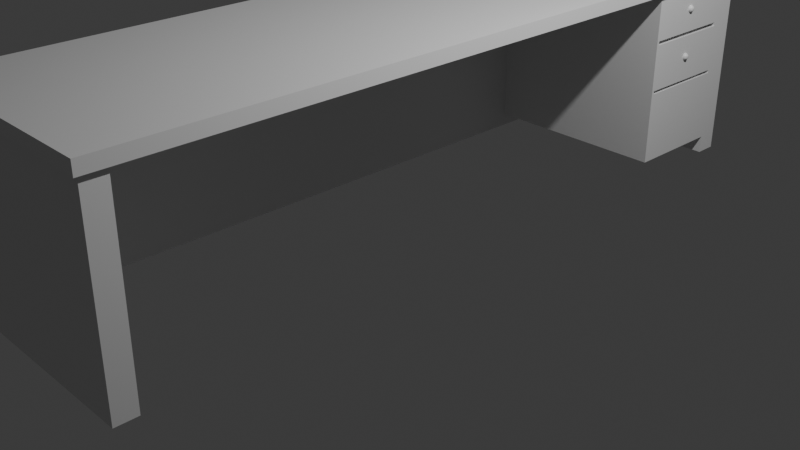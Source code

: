 # Source: Escrivaninha.blend  (saved by Blender 4.5.90; exported with 4.5.12 LTS)
import bpy
from mathutils import Matrix  # noqa: F401  (used for matrix-valued properties, if any)

bpy.ops.wm.read_factory_settings(use_empty=True)
scene = bpy.context.scene
scene.name = 'Scene'

# ---- collections
col_collection = bpy.data.collections.new('Collection'); scene.collection.children.link(col_collection)

# ---- materials (node trees are filled in below, after node groups)
mat_material = bpy.data.materials.new('Material')
mat_material.alpha_threshold = 0.0
mat_material.roughness = 0.5
mat_material.line_color = (0.0, 0.0, 0.0, 1.0)

# ---- material node trees
mat_material.use_nodes = True; mat_material.node_tree.nodes.clear()
_N = mat_material.node_tree.nodes; _L = mat_material.node_tree.links
n0 = _N.new('ShaderNodeOutputMaterial'); n0.name = 'Material Output'; n0.location = (200, 100)
n1 = _N.new('ShaderNodeBsdfPrincipled'); n1.name = 'Principled BSDF'; n1.location = (-200, 100)
n1.inputs[3].default_value = 1.45
_L.new(n1.outputs[0], n0.inputs[0])
n0.is_active_output = True

# ---- world
world_world = bpy.data.worlds.new('World'); scene.world = world_world
world_world.use_nodes = True; world_world.node_tree.nodes.clear()
_N = world_world.node_tree.nodes; _L = world_world.node_tree.links
n0 = _N.new('ShaderNodeOutputWorld'); n0.name = 'World Output'; n0.location = (200, 100)
n1 = _N.new('ShaderNodeBackground'); n1.name = 'Background'; n1.location = (-200, 100)
n1.inputs[0].default_value = (0.05088, 0.05088, 0.05088, 1.0)
_L.new(n1.outputs[0], n0.inputs[0])
n0.is_active_output = True
world_world.color = (0.05088, 0.05088, 0.05088)
world_world.sun_shadow_jitter_overblur = 0.0

# ---- cameras
cam_camera = bpy.data.cameras.new('Camera')
cam_camera.clip_end = 100.0
cam_camera.ortho_scale = 7.314

# ---- lights
light_light = bpy.data.lights.new('Light', 'POINT')
light_light.energy = 1000.0
light_light.shadow_soft_size = 0.1

# ---- meshes
me_cube = bpy.data.meshes.new('Cube')
me_cube.from_pydata([(1.158, 3.972, 0.0685), (1.158, 3.972, -0.0685), (1.158, -3.972, 0.0685), (1.158, -3.972, -0.0685), (-1.158, 3.972, 0.0685), (-1.158, 3.972, -0.0685), (-1.158, -3.972, 0.0685), (-1.158, -3.972, -0.0685), (-1.158, 0.0, -0.0685), (1.158, 0.0, 0.0685), (-1.158, 0.0, 0.0685), (1.158, 0.0, -0.0685), (1.158, -3.92, 0.0685), (1.158, 3.92, 0.0685), (1.158, 3.92, -0.0685), (1.158, -3.92, -0.0685), (-1.158, -3.92, -0.0685), (-1.158, 3.92, -0.0685), (-1.158, 3.92, 0.0685), (-1.158, -3.92, 0.0685), (1.158, -3.716, 0.0685), (1.158, 3.716, 0.0685), (1.158, 3.716, -0.0685), (1.158, -3.716, -0.0685), (-1.158, -3.716, -0.0685), (-1.158, 3.716, -0.0685), (-1.158, 3.716, 0.0685), (-1.158, -3.716, 0.0685), (0.0, 3.972, -0.0685), (0.0, -3.972, 0.0685), (0.0, -3.972, -0.0685), (0.0, 3.972, 0.0685), (0.0, 0.0, -0.0685), (0.0, 0.0, 0.0685), (0.0, 3.92, 0.0685), (0.0, -3.92, -0.0685), (0.0, 3.92, -0.0685), (0.0, -3.92, 0.0685), (0.0, 3.716, 0.0685), (0.0, -3.716, -0.0685), (0.0, 3.716, -0.0685), (0.0, -3.716, 0.0685), (-1.104, -3.716, 0.0685), (1.104, -3.716, 0.0685), (-1.104, -3.92, 0.0685), (1.104, -3.92, 0.0685), (-1.104, 3.92, -0.0685), (1.104, 3.92, -0.0685), (-1.104, 3.716, -0.0685), (1.104, 3.716, -0.0685), (1.104, -3.716, -0.0685), (-1.104, -3.716, -0.0685), (1.104, -3.92, -0.0685), (-1.104, -3.92, -0.0685), (1.104, 3.92, 0.0685), (-1.104, 3.92, 0.0685), (1.104, 3.716, 0.0685), (-1.104, 3.716, 0.0685), (-1.104, -3.972, 0.0685), (1.104, -3.972, 0.0685), (-1.104, 3.972, -0.0685), (1.104, 3.972, -0.0685), (1.104, -3.972, -0.0685), (-1.104, -3.972, -0.0685), (1.104, 3.972, 0.0685), (-1.104, 3.972, 0.0685), (1.104, 0.0, 0.0685), (-1.104, 0.0, 0.0685), (-1.104, 0.0, -0.0685), (1.104, 0.0, -0.0685), (-0.9363, -3.716, 0.0685), (0.9363, -3.716, 0.0685), (-0.9363, -3.92, 0.0685), (0.9363, -3.92, 0.0685), (-0.9363, 3.92, -0.0685), (0.9363, 3.92, -0.0685), (-0.9363, 3.716, -0.0685), (0.9363, 3.716, -0.0685), (0.9363, -3.716, -0.0685), (-0.9363, -3.716, -0.0685), (0.9363, -3.92, -0.0685), (-0.9363, -3.92, -0.0685), (0.9363, 3.92, 0.0685), (-0.9363, 3.92, 0.0685), (0.9363, 3.716, 0.0685), (-0.9363, 3.716, 0.0685), (-0.9363, -3.972, 0.0685), (0.9363, -3.972, 0.0685), (-0.9363, 3.972, -0.0685), (0.9363, 3.972, -0.0685), (0.9363, -3.972, -0.0685), (-0.9363, -3.972, -0.0685), (0.9363, 3.972, 0.0685), (-0.9363, 3.972, 0.0685), (0.9363, 0.0, 0.0685), (-0.9363, 0.0, 0.0685), (-0.9363, 0.0, -0.0685), (0.9363, 0.0, -0.0685), (0.0, -3.92, -2.106), (0.9363, -3.92, -2.106), (0.0, 3.92, -2.106), (-0.9363, 3.92, -2.106), (0.0, -3.716, -2.106), (0.9363, -3.716, -2.106), (0.0, 3.716, -2.106), (-0.9363, 3.716, -2.106), (-0.9363, -3.92, -2.106), (0.9363, 3.92, -2.106), (-0.9363, -3.716, -2.106), (0.9363, 3.716, -2.106), (1.104, 3.716, -2.106), (1.104, 3.92, -2.106), (-1.104, 3.92, -2.106), (-1.104, 3.716, -2.106), (1.104, -3.92, -2.106), (1.104, -3.716, -2.106), (-1.104, -3.716, -2.106), (-1.104, -3.92, -2.106), (0.9363, -3.92, -2.055), (0.0, -3.92, -2.055), (0.9363, -3.716, -2.055), (0.0, -3.716, -2.055), (1.104, -3.716, -2.055), (-0.9363, -3.716, -2.055), (-1.104, -3.716, -2.055), (1.104, -3.92, -2.055), (-1.104, -3.92, -2.055), (-0.9363, -3.92, -2.055), (1.104, 3.92, -2.055), (1.104, 3.716, -2.055), (-0.9363, 3.716, -2.055), (-1.104, 3.716, -2.055), (0.9363, 3.716, -2.055), (-1.104, 3.92, -2.055), (0.0, 3.92, -2.055), (-0.9363, 3.92, -2.055), (0.0, 3.716, -2.055), (0.9363, 3.92, -2.055), (-1.104, 3.92, -0.0685), (-1.104, 3.716, -0.0685), (-1.104, 3.716, -2.055), (-1.104, 3.92, -2.055), (-1.104, -3.741, -0.0685), (-0.9363, -3.741, -0.0685), (-0.9363, -3.741, -2.055), (-1.104, -3.741, -2.055), (-1.158, 2.622, 0.0685), (1.158, 2.622, -0.0685), (-1.158, 2.622, -0.0685), (1.158, 2.622, 0.0685), (0.0, 2.622, 0.0685), (0.0, 2.622, -0.0685), (1.104, 2.622, -0.0685), (-1.104, 2.622, 0.0685), (1.104, 2.622, 0.0685), (-1.104, 2.622, -0.0685), (0.9363, 2.622, -0.0685), (-0.9363, 2.622, 0.0685), (0.9363, 2.622, 0.0685), (-0.9363, 2.622, -0.0685), (0.0, 3.716, -0.5685), (-0.9363, 3.716, -0.5685), (0.9363, 3.716, -0.5685), (1.104, 2.622, -0.5685), (1.104, 3.716, -0.5685), (0.9363, 2.622, -0.5685), (0.0, 2.622, -0.5685), (-0.9363, 2.622, -0.5685), (0.0, 3.716, -0.6108), (-0.9363, 3.716, -0.6108), (0.9363, 3.716, -0.6108), (1.104, 2.622, -0.6108), (1.104, 3.716, -0.6108), (0.9363, 2.622, -0.6108), (0.0, 2.622, -0.6108), (-0.9363, 2.622, -0.6108), (0.0, 3.716, -1.111), (-0.9363, 3.716, -1.111), (0.9363, 3.716, -1.111), (1.104, 2.622, -1.111), (1.104, 3.716, -1.111), (0.9363, 2.622, -1.111), (0.0, 2.622, -1.111), (-0.9363, 2.622, -1.111), (1.104, 3.197, -0.2909), (1.111, 3.182, -0.2825), (1.117, 3.193, -0.2909), (1.122, 3.2, -0.3036), (1.123, 3.203, -0.3185), (1.122, 3.2, -0.3334), (1.117, 3.193, -0.3461), (1.111, 3.182, -0.3545), (1.116, 3.177, -0.2825), (1.127, 3.183, -0.2909), (1.135, 3.187, -0.3036), (1.137, 3.189, -0.3185), (1.135, 3.187, -0.3334), (1.127, 3.183, -0.3461), (1.116, 3.177, -0.3545), (1.118, 3.169, -0.2825), (1.131, 3.169, -0.2909), (1.14, 3.169, -0.3036), (1.143, 3.169, -0.3185), (1.14, 3.169, -0.3334), (1.131, 3.169, -0.3461), (1.118, 3.169, -0.3545), (1.116, 3.162, -0.2825), (1.127, 3.155, -0.2909), (1.135, 3.151, -0.3036), (1.137, 3.15, -0.3185), (1.135, 3.151, -0.3334), (1.127, 3.155, -0.3461), (1.116, 3.162, -0.3545), (1.111, 3.156, -0.2825), (1.117, 3.145, -0.2909), (1.122, 3.138, -0.3036), (1.123, 3.135, -0.3185), (1.122, 3.138, -0.3334), (1.117, 3.145, -0.3461), (1.111, 3.156, -0.3545), (1.104, 3.154, -0.2825), (1.104, 3.141, -0.2909), (1.104, 3.133, -0.3036), (1.104, 3.13, -0.3185), (1.104, 3.133, -0.3334), (1.104, 3.141, -0.3461), (1.104, 3.154, -0.3545), (1.096, 3.156, -0.2825), (1.09, 3.145, -0.2909), (1.086, 3.138, -0.3036), (1.084, 3.135, -0.3185), (1.086, 3.138, -0.3334), (1.09, 3.145, -0.3461), (1.096, 3.156, -0.3545), (1.104, 3.169, -0.2795), (1.091, 3.162, -0.2825), (1.08, 3.155, -0.2909), (1.072, 3.151, -0.3036), (1.07, 3.15, -0.3185), (1.072, 3.151, -0.3334), (1.08, 3.155, -0.3461), (1.091, 3.162, -0.3545), (1.104, 3.169, -0.3575), (1.089, 3.169, -0.2825), (1.076, 3.169, -0.2909), (1.067, 3.169, -0.3036), (1.065, 3.169, -0.3185), (1.067, 3.169, -0.3334), (1.076, 3.169, -0.3461), (1.089, 3.169, -0.3545), (1.091, 3.177, -0.2825), (1.08, 3.183, -0.2909), (1.072, 3.187, -0.3036), (1.07, 3.189, -0.3185), (1.072, 3.187, -0.3334), (1.08, 3.183, -0.3461), (1.091, 3.177, -0.3545), (1.096, 3.182, -0.2825), (1.09, 3.193, -0.2909), (1.086, 3.2, -0.3036), (1.084, 3.203, -0.3185), (1.086, 3.2, -0.3334), (1.09, 3.193, -0.3461), (1.096, 3.182, -0.3545), (1.104, 3.184, -0.2825), (1.104, 3.205, -0.3036), (1.104, 3.208, -0.3185), (1.104, 3.205, -0.3334), (1.104, 3.197, -0.3461), (1.104, 3.184, -0.3545), (1.104, 3.197, -0.8141), (1.111, 3.182, -0.8057), (1.117, 3.193, -0.8141), (1.122, 3.2, -0.8268), (1.123, 3.203, -0.8417), (1.122, 3.2, -0.8566), (1.117, 3.193, -0.8693), (1.111, 3.182, -0.8777), (1.116, 3.177, -0.8057), (1.127, 3.183, -0.8141), (1.135, 3.187, -0.8268), (1.137, 3.189, -0.8417), (1.135, 3.187, -0.8566), (1.127, 3.183, -0.8693), (1.116, 3.177, -0.8777), (1.118, 3.169, -0.8057), (1.131, 3.169, -0.8141), (1.14, 3.169, -0.8268), (1.143, 3.169, -0.8417), (1.14, 3.169, -0.8566), (1.131, 3.169, -0.8693), (1.118, 3.169, -0.8777), (1.116, 3.162, -0.8057), (1.127, 3.155, -0.8141), (1.135, 3.151, -0.8268), (1.137, 3.15, -0.8417), (1.135, 3.151, -0.8566), (1.127, 3.155, -0.8693), (1.116, 3.162, -0.8777), (1.111, 3.156, -0.8057), (1.117, 3.145, -0.8141), (1.122, 3.138, -0.8268), (1.123, 3.135, -0.8417), (1.122, 3.138, -0.8566), (1.117, 3.145, -0.8693), (1.111, 3.156, -0.8777), (1.104, 3.154, -0.8057), (1.104, 3.141, -0.8141), (1.104, 3.133, -0.8268), (1.104, 3.13, -0.8417), (1.104, 3.133, -0.8566), (1.104, 3.141, -0.8693), (1.104, 3.154, -0.8777), (1.096, 3.156, -0.8057), (1.09, 3.145, -0.8141), (1.086, 3.138, -0.8268), (1.084, 3.135, -0.8417), (1.086, 3.138, -0.8566), (1.09, 3.145, -0.8693), (1.096, 3.156, -0.8777), (1.104, 3.169, -0.8027), (1.091, 3.162, -0.8057), (1.08, 3.155, -0.8141), (1.072, 3.151, -0.8268), (1.07, 3.15, -0.8417), (1.072, 3.151, -0.8566), (1.08, 3.155, -0.8693), (1.091, 3.162, -0.8777), (1.104, 3.169, -0.8807), (1.089, 3.169, -0.8057), (1.076, 3.169, -0.8141), (1.067, 3.169, -0.8268), (1.065, 3.169, -0.8417), (1.067, 3.169, -0.8566), (1.076, 3.169, -0.8693), (1.089, 3.169, -0.8777), (1.091, 3.177, -0.8057), (1.08, 3.183, -0.8141), (1.072, 3.187, -0.8268), (1.07, 3.189, -0.8417), (1.072, 3.187, -0.8566), (1.08, 3.183, -0.8693), (1.091, 3.177, -0.8777), (1.096, 3.182, -0.8057), (1.09, 3.193, -0.8141), (1.086, 3.2, -0.8268), (1.084, 3.203, -0.8417), (1.086, 3.2, -0.8566), (1.09, 3.193, -0.8693), (1.096, 3.182, -0.8777), (1.104, 3.184, -0.8057), (1.104, 3.205, -0.8268), (1.104, 3.208, -0.8417), (1.104, 3.205, -0.8566), (1.104, 3.197, -0.8693), (1.104, 3.184, -0.8777), (-1.158, 3.169, 0.0685), (1.158, 3.169, -0.0685), (1.104, 3.169, -0.0685), (-1.104, 3.169, 0.0685), (-0.9363, 3.169, 0.0685), (-1.158, 3.169, -0.0685), (1.158, 3.169, 0.0685), (0.0, 3.169, 0.0685), (1.104, 3.169, 0.0685), (-1.104, 3.169, -0.0685), (0.9363, 3.169, 0.0685), (-0.9363, 3.169, -0.0685), (1.104, 3.169, -0.5685), (-0.9363, 3.169, -0.5685), (1.104, 3.169, -0.6108), (-0.9363, 3.169, -0.6108), (1.104, 3.169, -1.111), (1.104, 3.716, -1.145), (1.104, 3.685, -1.145), (-0.9363, 3.169, -1.111), (-0.9363, 2.653, -0.6108), (-0.9363, 3.685, -0.6108), (-0.9363, 2.653, -1.111), (-0.9363, 3.685, -1.111), (1.104, 3.169, -1.145), (0.9363, 3.716, -1.145), (-0.9363, 3.716, -1.145), (0.0, 3.716, -1.145), (1.104, 3.685, -1.111), (1.104, 2.653, -1.111), (1.104, 3.685, -0.5685), (1.104, 2.653, -0.5685), (1.104, 3.685, -0.6108), (1.104, 2.653, -0.6108), (-0.9363, 2.653, -0.5685), (-0.9363, 3.685, -0.5685), (1.104, 3.685, -0.0685), (1.104, 2.653, -0.0685), (1.158, 2.653, 0.0685), (1.158, 3.685, 0.0685), (1.158, 3.685, -0.0685), (1.158, 2.653, -0.0685), (-0.9363, 3.685, 0.0685), (-0.9363, 2.653, 0.0685), (0.0, 2.653, 0.0685), (0.0, 3.685, 0.0685), (0.9363, 2.653, 0.0685), (0.9363, 3.685, 0.0685), (-0.9363, 2.653, -0.0685), (-0.9363, 3.685, -0.0685), (-1.158, 3.685, 0.0685), (-1.158, 2.653, 0.0685), (-1.104, 3.685, 0.0685), (-1.104, 2.653, 0.0685), (1.104, 2.653, 0.0685), (1.104, 3.685, 0.0685), (-1.104, 2.653, -0.0685), (-1.104, 3.685, -0.0685), (-1.158, 2.653, -0.0685), (-1.158, 3.685, -0.0685), (1.076, 3.169, -0.5685), (1.076, 3.685, -0.5685), (1.076, 3.169, -0.6108), (1.076, 3.685, -0.6108), (1.076, 2.653, -0.5685), (1.076, 2.653, -0.6108), (1.104, 3.952, -2.055), (1.104, 3.952, -0.0685), (-1.104, 3.952, -0.0685), (-0.9363, 3.952, -0.0685), (0.9363, 3.952, -0.0685), (1.104, -3.684, -0.0685), (0.9363, -3.684, -0.0685), (-1.104, 3.952, -2.106), (-0.9363, 3.952, -2.106), (1.104, 3.952, -2.106), (0.9363, 3.952, -2.106), (1.104, -3.684, -2.106), (0.9363, -3.684, -2.106), (0.9363, -3.684, -2.055), (-1.104, 3.952, -2.055), (1.104, -3.684, -2.055), (-0.9363, 3.952, -2.055), (0.9363, 3.952, -2.055), (0.0, 3.716, -1.111), (-0.9363, 3.716, -1.111), (0.9363, 3.716, -1.111), (1.104, 3.169, -1.111), (1.104, 3.685, -1.111), (1.104, 3.716, -1.111), (1.104, 3.716, -1.918), (-0.9363, 3.716, -1.918), (0.0, 3.716, -1.918), (0.9363, 3.716, -1.918), (-0.9363, 3.169, -1.111), (-0.9363, 2.653, -1.111), (1.104, 2.622, -1.111), (0.9363, 2.622, -1.111), (0.0, 2.622, -1.111), (-0.9363, 2.622, -1.111), (1.104, 2.653, -1.111), (1.104, 3.685, -1.918), (1.104, 3.169, -1.918), (-0.9363, 3.685, -1.111), (-0.04854, 2.653, -1.145), (-0.04854, 2.653, -1.111), (-0.04854, 3.685, -1.111), (-0.04854, 3.169, -1.111), (-0.9363, 3.169, -1.145), (-0.9363, 2.653, -1.145), (1.104, 2.622, -1.145), (0.9363, 2.622, -1.145), (0.0, 2.622, -1.145), (-0.9363, 2.622, -1.145), (1.104, 2.653, -1.145), (-0.04854, 3.685, -1.145), (-0.04854, 3.169, -1.145), (-0.9363, 3.685, -1.145), (0.9363, 3.169, -1.918), (0.9363, 3.685, -1.918), (0.0, 3.169, -1.918), (0.0, 2.653, -1.918), (-0.9363, 3.169, -1.918), (-0.9363, 2.653, -1.918), (1.104, 2.622, -1.918), (0.9363, 2.622, -1.918), (0.0, 2.622, -1.918), (-0.9363, 2.622, -1.918), (1.104, 2.653, -1.918), (0.9363, 2.653, -1.918), (0.0, 3.685, -1.918), (-0.9363, 3.685, -1.918), (1.076, 3.169, -0.5685), (1.076, 3.685, -0.5685), (1.076, 3.169, -0.6108), (1.076, 3.685, -0.6108), (1.076, 2.653, -0.5685), (1.076, 2.653, -0.6108), (0.3075, 3.169, -0.5685), (0.3075, 3.685, -0.5685), (0.3075, 3.169, -0.6108), (0.3075, 3.685, -0.6108), (0.3075, 2.653, -0.5685), (0.3075, 2.653, -0.6108)], [], [(33, 95, 70, 41), (30, 29, 86, 91), (361, 356, 406, 415), (32, 97, 78, 39), (11, 9, 20, 23), (28, 31, 92, 89), (147, 149, 9, 11), (151, 156, 97, 32), (24, 27, 10, 8), (150, 157, 95, 33), (15, 12, 2, 3), (31, 93, 83, 34), (1, 0, 13, 14), (35, 80, 90, 30), (7, 6, 19, 16), (28, 89, 75, 36), (17, 18, 4, 5), (37, 72, 86, 29), (23, 20, 12, 15), (34, 83, 85, 38), (14, 13, 21, 22), (135, 134, 100, 101), (16, 19, 27, 24), (50, 122, 437, 427), (25, 26, 18, 17), (41, 70, 72, 37), (71, 41, 37, 73), (131, 133, 112, 113), (121, 120, 103, 102), (82, 34, 38, 84), (73, 37, 29, 87), (88, 28, 36, 74), (81, 35, 30, 91), (92, 31, 34, 82), (158, 150, 33, 94), (159, 151, 32, 96), (88, 93, 31, 28), (96, 32, 39, 79), (90, 87, 29, 30), (94, 33, 41, 71), (42, 27, 19, 44), (9, 66, 43, 20), (44, 19, 6, 58), (20, 43, 45, 12), (5, 60, 46, 17), (47, 14, 22, 49), (17, 46, 48, 25), (152, 147, 11, 69), (50, 23, 15, 52), (8, 68, 51, 24), (52, 15, 3, 62), (24, 51, 53, 16), (0, 64, 54, 13), (55, 18, 26, 57), (13, 54, 56, 21), (153, 146, 10, 67), (63, 58, 6, 7), (12, 45, 59, 2), (5, 4, 65, 60), (61, 1, 14, 47), (3, 2, 59, 62), (16, 53, 63, 7), (61, 64, 0, 1), (65, 4, 18, 55), (149, 154, 66, 9), (67, 10, 27, 42), (148, 155, 68, 8), (69, 11, 23, 50), (70, 42, 44, 72), (66, 94, 71, 43), (72, 44, 58, 86), (43, 71, 73, 45), (60, 88, 74, 46), (129, 132, 109, 110), (128, 129, 110, 111), (156, 152, 69, 97), (118, 119, 98, 99), (68, 96, 79, 51), (80, 52, 62, 90), (130, 131, 113, 105), (64, 92, 82, 54), (83, 55, 57, 85), (54, 82, 84, 56), (157, 153, 67, 95), (91, 86, 58, 63), (45, 73, 87, 59), (60, 65, 93, 88), (89, 61, 47, 75), (62, 59, 87, 90), (53, 81, 91, 63), (89, 92, 64, 61), (93, 65, 55, 83), (154, 158, 94, 66), (95, 67, 42, 70), (155, 159, 96, 68), (97, 69, 50, 78), (102, 103, 99, 98), (100, 107, 109, 104), (101, 100, 104, 105), (108, 102, 98, 106), (107, 111, 110, 109), (112, 101, 105, 113), (103, 115, 114, 99), (116, 108, 106, 117), (123, 121, 102, 108), (124, 123, 108, 116), (136, 130, 105, 104), (132, 136, 104, 109), (122, 125, 114, 115), (125, 118, 99, 114), (127, 126, 117, 106), (112, 133, 436, 429), (119, 127, 106, 98), (101, 112, 429, 430), (126, 124, 116, 117), (134, 137, 107, 100), (53, 51, 124, 126), (35, 81, 127, 119), (81, 53, 126, 127), (52, 80, 118, 125), (50, 52, 125, 122), (51, 79, 123, 124), (79, 39, 121, 123), (80, 35, 119, 118), (39, 78, 120, 121), (133, 46, 424, 436), (36, 75, 137, 134), (120, 78, 428, 435), (103, 120, 435, 434), (77, 40, 136, 132), (40, 76, 130, 136), (130, 76, 143, 144), (47, 49, 129, 128), (49, 77, 132, 129), (133, 131, 140, 141), (74, 36, 134, 135), (139, 138, 141, 140), (48, 46, 138, 139), (46, 133, 141, 138), (131, 48, 139, 140), (143, 142, 145, 144), (131, 130, 144, 145), (76, 48, 142, 143), (48, 131, 145, 142), (365, 367, 404, 412), (364, 366, 402, 410), (360, 359, 409, 399), (151, 159, 167, 166), (361, 365, 412, 414), (362, 364, 410, 394), (359, 356, 407, 409), (358, 357, 397, 393), (367, 405, 391, 369), (366, 363, 400, 402), (363, 360, 399, 400), (152, 156, 165, 163), (357, 362, 394, 397), (8, 10, 146, 148), (163, 165, 173, 171), (165, 166, 174, 173), (161, 160, 168, 169), (77, 49, 164, 162), (40, 77, 162, 160), (156, 151, 166, 165), (76, 40, 160, 161), (358, 393, 387, 368), (173, 174, 182, 181), (169, 168, 176, 177), (370, 389, 385, 372), (162, 164, 172, 170), (160, 162, 170, 168), (166, 167, 175, 174), (369, 391, 377, 371), (389, 370, 418, 421), (375, 379, 459, 450), (180, 384, 444, 445), (384, 372, 443, 444), (171, 173, 181, 179), (170, 172, 180, 178), (168, 170, 178, 176), (174, 175, 183, 182), (371, 377, 379, 375), (269, 268, 190, 191), (267, 266, 188, 189), (265, 184, 186, 187), (264, 234, 185), (242, 269, 191), (268, 267, 189, 190), (266, 265, 187, 188), (184, 264, 185, 186), (242, 191, 198), (190, 189, 196, 197), (188, 187, 194, 195), (186, 185, 192, 193), (191, 190, 197, 198), (189, 188, 195, 196), (187, 186, 193, 194), (185, 234, 192), (195, 194, 201, 202), (193, 192, 199, 200), (198, 197, 204, 205), (196, 195, 202, 203), (194, 193, 200, 201), (192, 234, 199), (242, 198, 205), (197, 196, 203, 204), (205, 204, 211, 212), (203, 202, 209, 210), (201, 200, 207, 208), (199, 234, 206), (242, 205, 212), (204, 203, 210, 211), (202, 201, 208, 209), (200, 199, 206, 207), (208, 207, 214, 215), (206, 234, 213), (242, 212, 219), (211, 210, 217, 218), (209, 208, 215, 216), (207, 206, 213, 214), (212, 211, 218, 219), (210, 209, 216, 217), (242, 219, 226), (218, 217, 224, 225), (216, 215, 222, 223), (214, 213, 220, 221), (219, 218, 225, 226), (217, 216, 223, 224), (215, 214, 221, 222), (213, 234, 220), (221, 220, 227, 228), (226, 225, 232, 233), (224, 223, 230, 231), (222, 221, 228, 229), (220, 234, 227), (242, 226, 233), (225, 224, 231, 232), (223, 222, 229, 230), (233, 232, 240, 241), (231, 230, 238, 239), (229, 228, 236, 237), (227, 234, 235), (242, 233, 241), (232, 231, 239, 240), (230, 229, 237, 238), (228, 227, 235, 236), (235, 234, 243), (242, 241, 249), (240, 239, 247, 248), (238, 237, 245, 246), (236, 235, 243, 244), (241, 240, 248, 249), (239, 238, 246, 247), (237, 236, 244, 245), (248, 247, 254, 255), (246, 245, 252, 253), (244, 243, 250, 251), (249, 248, 255, 256), (247, 246, 253, 254), (245, 244, 251, 252), (243, 234, 250), (242, 249, 256), (256, 255, 262, 263), (254, 253, 260, 261), (252, 251, 258, 259), (250, 234, 257), (242, 256, 263), (255, 254, 261, 262), (253, 252, 259, 260), (251, 250, 257, 258), (261, 260, 266, 267), (259, 258, 184, 265), (257, 234, 264), (242, 263, 269), (262, 261, 267, 268), (260, 259, 265, 266), (258, 257, 264, 184), (263, 262, 268, 269), (355, 354, 276, 277), (353, 352, 274, 275), (351, 270, 272, 273), (350, 320, 271), (328, 355, 277), (354, 353, 275, 276), (352, 351, 273, 274), (270, 350, 271, 272), (328, 277, 284), (276, 275, 282, 283), (274, 273, 280, 281), (272, 271, 278, 279), (277, 276, 283, 284), (275, 274, 281, 282), (273, 272, 279, 280), (271, 320, 278), (281, 280, 287, 288), (279, 278, 285, 286), (284, 283, 290, 291), (282, 281, 288, 289), (280, 279, 286, 287), (278, 320, 285), (328, 284, 291), (283, 282, 289, 290), (291, 290, 297, 298), (289, 288, 295, 296), (287, 286, 293, 294), (285, 320, 292), (328, 291, 298), (290, 289, 296, 297), (288, 287, 294, 295), (286, 285, 292, 293), (294, 293, 300, 301), (292, 320, 299), (328, 298, 305), (297, 296, 303, 304), (295, 294, 301, 302), (293, 292, 299, 300), (298, 297, 304, 305), (296, 295, 302, 303), (328, 305, 312), (304, 303, 310, 311), (302, 301, 308, 309), (300, 299, 306, 307), (305, 304, 311, 312), (303, 302, 309, 310), (301, 300, 307, 308), (299, 320, 306), (307, 306, 313, 314), (312, 311, 318, 319), (310, 309, 316, 317), (308, 307, 314, 315), (306, 320, 313), (328, 312, 319), (311, 310, 317, 318), (309, 308, 315, 316), (319, 318, 326, 327), (317, 316, 324, 325), (315, 314, 322, 323), (313, 320, 321), (328, 319, 327), (318, 317, 325, 326), (316, 315, 323, 324), (314, 313, 321, 322), (321, 320, 329), (328, 327, 335), (326, 325, 333, 334), (324, 323, 331, 332), (322, 321, 329, 330), (327, 326, 334, 335), (325, 324, 332, 333), (323, 322, 330, 331), (334, 333, 340, 341), (332, 331, 338, 339), (330, 329, 336, 337), (335, 334, 341, 342), (333, 332, 339, 340), (331, 330, 337, 338), (329, 320, 336), (328, 335, 342), (342, 341, 348, 349), (340, 339, 346, 347), (338, 337, 344, 345), (336, 320, 343), (328, 342, 349), (341, 340, 347, 348), (339, 338, 345, 346), (337, 336, 343, 344), (347, 346, 352, 353), (345, 344, 270, 351), (343, 320, 350), (328, 349, 355), (348, 347, 353, 354), (346, 345, 351, 352), (344, 343, 350, 270), (349, 348, 354, 355), (376, 371, 375, 378), (181, 182, 454, 453), (176, 178, 442, 440), (182, 183, 455, 454), (387, 389, 421, 420), (390, 369, 371, 376), (388, 370, 372, 384), (392, 358, 368, 386), (396, 395, 362, 357), (401, 398, 360, 363), (403, 401, 363, 366), (404, 367, 369, 390), (392, 396, 357, 358), (408, 406, 356, 359), (395, 411, 364, 362), (415, 413, 365, 361), (398, 408, 359, 360), (411, 403, 366, 364), (413, 405, 367, 365), (414, 407, 356, 361), (167, 390, 376, 175), (377, 169, 177, 379), (175, 376, 378, 183), (177, 176, 440, 441), (372, 385, 456, 443), (179, 181, 453, 452), (378, 375, 450, 451), (379, 177, 441, 459), (172, 388, 384, 180), (183, 378, 451, 455), (49, 392, 386, 164), (387, 163, 171, 389), (164, 386, 388, 172), (389, 171, 179, 385), (159, 404, 390, 167), (391, 161, 169, 377), (49, 22, 396, 392), (393, 152, 163, 387), (397, 394, 149, 147), (21, 56, 411, 395), (22, 21, 395, 396), (393, 397, 147, 152), (85, 57, 408, 398), (400, 399, 157, 150), (402, 400, 150, 158), (38, 85, 398, 401), (410, 402, 158, 154), (84, 38, 401, 403), (412, 404, 159, 155), (405, 76, 161, 391), (415, 406, 26, 25), (409, 407, 146, 153), (57, 26, 406, 408), (399, 409, 153, 157), (394, 410, 154, 149), (56, 84, 403, 411), (414, 412, 155, 148), (48, 76, 405, 413), (148, 146, 407, 414), (25, 48, 413, 415), (418, 419, 491, 490), (421, 418, 490, 493), (386, 368, 416, 417), (368, 387, 420, 416), (370, 388, 419, 418), (388, 386, 417, 419), (435, 437, 433, 434), (436, 438, 430, 429), (439, 422, 431, 432), (428, 427, 437, 435), (426, 423, 422, 439), (424, 425, 438, 436), (46, 74, 425, 424), (111, 107, 432, 431), (135, 101, 430, 438), (122, 115, 433, 437), (128, 111, 431, 422), (75, 47, 423, 426), (47, 128, 422, 423), (137, 75, 426, 439), (107, 137, 439, 432), (74, 135, 438, 425), (115, 103, 434, 433), (78, 50, 427, 428), (450, 459, 473, 464), (459, 441, 382, 473), (442, 445, 373, 381), (443, 456, 461, 463), (455, 451, 465, 469), (380, 374, 471, 472), (456, 452, 466, 470), (453, 454, 468, 467), (440, 442, 381, 383), (445, 444, 374, 373), (454, 455, 469, 468), (441, 440, 383, 382), (178, 180, 445, 442), (385, 179, 452, 456), (466, 467, 481, 480), (382, 383, 448, 447), (465, 464, 478, 479), (464, 473, 487, 478), (473, 382, 447, 487), (381, 373, 446, 449), (383, 381, 449, 448), (380, 470, 484, 458), (469, 465, 479, 483), (374, 380, 458, 457), (470, 466, 480, 484), (467, 468, 482, 481), (451, 450, 464, 465), (452, 453, 467, 466), (474, 458, 484, 485), (478, 476, 477, 479), (476, 474, 485, 477), (486, 475, 474, 476), (487, 486, 476, 478), (475, 457, 458, 474), (447, 448, 486, 487), (449, 446, 457, 475), (477, 485, 481, 482), (479, 477, 482, 483), (448, 449, 475, 486), (485, 484, 480, 481), (468, 469, 483, 482), (373, 374, 457, 446), (463, 461, 460, 472), (462, 463, 472, 471), (456, 470, 460, 461), (374, 444, 462, 471), (444, 443, 463, 462), (470, 380, 472, 460), (489, 488, 494, 495), (488, 492, 498, 494), (419, 417, 489, 491), (416, 420, 492, 488), (417, 416, 488, 489), (420, 421, 493, 492), (494, 498, 499, 496), (495, 494, 496, 497), (492, 493, 499, 498), (493, 490, 496, 499), (490, 491, 497, 496), (491, 489, 495, 497)])
_uv = me_cube.uv_layers.new(name='UVMap')
_uv.uv.foreach_set('vector', [0.75, 0.625, 0.8511, 0.625, 0.8511, 0.7419, 0.75, 0.7419, 0.375, 0.875, 0.625, 0.875, 0.625, 0.9761, 0.375, 0.9761, 0.375, 0.2247, 0.625, 0.2247, 0.625, 0.241, 0.375, 0.241, 0.25, 0.625, 0.3511, 0.625, 0.3511, 0.7419, 0.25, 0.7419, 0.375, 0.625, 0.625, 0.625, 0.625, 0.7419, 0.375, 0.7419, 0.375, 0.375, 0.625, 0.375, 0.625, 0.4761, 0.375, 0.4761, 0.375, 0.5425, 0.625, 0.5425, 0.625, 0.625, 0.375, 0.625, 0.25, 0.5425, 0.3511, 0.5425, 0.3511, 0.625, 0.25, 0.625, 0.375, 0.008057, 0.625, 0.008057, 0.625, 0.125, 0.375, 0.125, 0.75, 0.5425, 0.8511, 0.5425, 0.8511, 0.625, 0.75, 0.625, 0.375, 0.7484, 0.625, 0.7484, 0.625, 0.75, 0.375, 0.75, 0.75, 0.5, 0.8511, 0.5, 0.8511, 0.5016, 0.75, 0.5016, 0.375, 0.5, 0.625, 0.5, 0.625, 0.5016, 0.375, 0.5016, 0.25, 0.7484, 0.3511, 0.7484, 0.3511, 0.75, 0.25, 0.75, 0.375, 0.0, 0.625, 0.0, 0.625, 0.00164, 0.375, 0.00164, 0.25, 0.5, 0.3511, 0.5, 0.3511, 0.5016, 0.25, 0.5016, 0.375, 0.2484, 0.625, 0.2484, 0.625, 0.25, 0.375, 0.25, 0.75, 0.7484, 0.8511, 0.7484, 0.8511, 0.75, 0.75, 0.75, 0.375, 0.7419, 0.625, 0.7419, 0.625, 0.7484, 0.375, 0.7484, 0.75, 0.5016, 0.8511, 0.5016, 0.8511, 0.5081, 0.75, 0.5081, 0.375, 0.5016, 0.625, 0.5016, 0.625, 0.5081, 0.375, 0.5081, 0.1489, 0.5016, 0.25, 0.5016, 0.25, 0.5016, 0.1489, 0.5016, 0.375, 0.00164, 0.625, 0.00164, 0.625, 0.008057, 0.375, 0.008057, 0.3691, 0.7419, 0.3691, 0.7419, 0.3691, 0.7419, 0.3691, 0.7419, 0.375, 0.2419, 0.625, 0.2419, 0.625, 0.2484, 0.375, 0.2484, 0.75, 0.7419, 0.8511, 0.7419, 0.8511, 0.7484, 0.75, 0.7484, 0.6489, 0.7419, 0.75, 0.7419, 0.75, 0.7484, 0.6489, 0.7484, 0.1309, 0.5081, 0.1309, 0.5016, 0.1309, 0.5016, 0.1309, 0.5081, 0.25, 0.7419, 0.3511, 0.7419, 0.3511, 0.7419, 0.25, 0.7419, 0.6489, 0.5016, 0.75, 0.5016, 0.75, 0.5081, 0.6489, 0.5081, 0.6489, 0.7484, 0.75, 0.7484, 0.75, 0.75, 0.6489, 0.75, 0.1489, 0.5, 0.25, 0.5, 0.25, 0.5016, 0.1489, 0.5016, 0.1489, 0.7484, 0.25, 0.7484, 0.25, 0.75, 0.1489, 0.75, 0.6489, 0.5, 0.75, 0.5, 0.75, 0.5016, 0.6489, 0.5016, 0.6489, 0.5425, 0.75, 0.5425, 0.75, 0.625, 0.6489, 0.625, 0.1489, 0.5425, 0.25, 0.5425, 0.25, 0.625, 0.1489, 0.625, 0.375, 0.2739, 0.625, 0.2739, 0.625, 0.375, 0.375, 0.375, 0.1489, 0.625, 0.25, 0.625, 0.25, 0.7419, 0.1489, 0.7419, 0.375, 0.7739, 0.625, 0.7739, 0.625, 0.875, 0.375, 0.875, 0.6489, 0.625, 0.75, 0.625, 0.75, 0.7419, 0.6489, 0.7419, 0.8691, 0.7419, 0.875, 0.7419, 0.875, 0.7484, 0.8691, 0.7484, 0.625, 0.625, 0.6309, 0.625, 0.6309, 0.7419, 0.625, 0.7419, 0.8691, 0.7484, 0.875, 0.7484, 0.875, 0.75, 0.8691, 0.75, 0.625, 0.7419, 0.6309, 0.7419, 0.6309, 0.7484, 0.625, 0.7484, 0.125, 0.5, 0.1309, 0.5, 0.1309, 0.5016, 0.125, 0.5016, 0.3691, 0.5016, 0.375, 0.5016, 0.375, 0.5081, 0.3691, 0.5081, 0.125, 0.5016, 0.1309, 0.5016, 0.1309, 0.5081, 0.125, 0.5081, 0.3691, 0.5425, 0.375, 0.5425, 0.375, 0.625, 0.3691, 0.625, 0.3691, 0.7419, 0.375, 0.7419, 0.375, 0.7484, 0.3691, 0.7484, 0.125, 0.625, 0.1309, 0.625, 0.1309, 0.7419, 0.125, 0.7419, 0.3691, 0.7484, 0.375, 0.7484, 0.375, 0.75, 0.3691, 0.75, 0.125, 0.7419, 0.1309, 0.7419, 0.1309, 0.7484, 0.125, 0.7484, 0.625, 0.5, 0.6309, 0.5, 0.6309, 0.5016, 0.625, 0.5016, 0.8691, 0.5016, 0.875, 0.5016, 0.875, 0.5081, 0.8691, 0.5081, 0.625, 0.5016, 0.6309, 0.5016, 0.6309, 0.5081, 0.625, 0.5081, 0.8691, 0.5425, 0.875, 0.5425, 0.875, 0.625, 0.8691, 0.625, 0.375, 0.9941, 0.625, 0.9941, 0.625, 1.0, 0.375, 1.0, 0.625, 0.7484, 0.6309, 0.7484, 0.6309, 0.75, 0.625, 0.75, 0.375, 0.25, 0.625, 0.25, 0.625, 0.2559, 0.375, 0.2559, 0.3691, 0.5, 0.375, 0.5, 0.375, 0.5016, 0.3691, 0.5016, 0.375, 0.75, 0.625, 0.75, 0.625, 0.7559, 0.375, 0.7559, 0.125, 0.7484, 0.1309, 0.7484, 0.1309, 0.75, 0.125, 0.75, 0.375, 0.4941, 0.625, 0.4941, 0.625, 0.5, 0.375, 0.5, 0.8691, 0.5, 0.875, 0.5, 0.875, 0.5016, 0.8691, 0.5016, 0.625, 0.5425, 0.6309, 0.5425, 0.6309, 0.625, 0.625, 0.625, 0.8691, 0.625, 0.875, 0.625, 0.875, 0.7419, 0.8691, 0.7419, 0.125, 0.5425, 0.1309, 0.5425, 0.1309, 0.625, 0.125, 0.625, 0.3691, 0.625, 0.375, 0.625, 0.375, 0.7419, 0.3691, 0.7419, 0.8511, 0.7419, 0.8691, 0.7419, 0.8691, 0.7484, 0.8511, 0.7484, 0.6309, 0.625, 0.6489, 0.625, 0.6489, 0.7419, 0.6309, 0.7419, 0.8511, 0.7484, 0.8691, 0.7484, 0.8691, 0.75, 0.8511, 0.75, 0.6309, 0.7419, 0.6489, 0.7419, 0.6489, 0.7484, 0.6309, 0.7484, 0.1309, 0.5, 0.1489, 0.5, 0.1489, 0.5016, 0.1309, 0.5016, 0.3691, 0.5081, 0.3511, 0.5081, 0.3511, 0.5081, 0.3691, 0.5081, 0.3691, 0.5016, 0.3691, 0.5081, 0.3691, 0.5081, 0.3691, 0.5016, 0.3511, 0.5425, 0.3691, 0.5425, 0.3691, 0.625, 0.3511, 0.625, 0.3511, 0.7484, 0.25, 0.7484, 0.25, 0.7484, 0.3511, 0.7484, 0.1309, 0.625, 0.1489, 0.625, 0.1489, 0.7419, 0.1309, 0.7419, 0.3511, 0.7484, 0.3691, 0.7484, 0.3691, 0.75, 0.3511, 0.75, 0.1489, 0.5081, 0.1309, 0.5081, 0.1309, 0.5081, 0.1489, 0.5081, 0.6309, 0.5, 0.6489, 0.5, 0.6489, 0.5016, 0.6309, 0.5016, 0.8511, 0.5016, 0.8691, 0.5016, 0.8691, 0.5081, 0.8511, 0.5081, 0.6309, 0.5016, 0.6489, 0.5016, 0.6489, 0.5081, 0.6309, 0.5081, 0.8511, 0.5425, 0.8691, 0.5425, 0.8691, 0.625, 0.8511, 0.625, 0.375, 0.9761, 0.625, 0.9761, 0.625, 0.9941, 0.375, 0.9941, 0.6309, 0.7484, 0.6489, 0.7484, 0.6489, 0.75, 0.6309, 0.75, 0.375, 0.2559, 0.625, 0.2559, 0.625, 0.2739, 0.375, 0.2739, 0.3511, 0.5, 0.3691, 0.5, 0.3691, 0.5016, 0.3511, 0.5016, 0.375, 0.7559, 0.625, 0.7559, 0.625, 0.7739, 0.375, 0.7739, 0.1309, 0.7484, 0.1489, 0.7484, 0.1489, 0.75, 0.1309, 0.75, 0.375, 0.4761, 0.625, 0.4761, 0.625, 0.4941, 0.375, 0.4941, 0.8511, 0.5, 0.8691, 0.5, 0.8691, 0.5016, 0.8511, 0.5016, 0.6309, 0.5425, 0.6489, 0.5425, 0.6489, 0.625, 0.6309, 0.625, 0.8511, 0.625, 0.8691, 0.625, 0.8691, 0.7419, 0.8511, 0.7419, 0.1309, 0.5425, 0.1489, 0.5425, 0.1489, 0.625, 0.1309, 0.625, 0.3511, 0.625, 0.3691, 0.625, 0.3691, 0.7419, 0.3511, 0.7419, 0.25, 0.7419, 0.3511, 0.7419, 0.3511, 0.7484, 0.25, 0.7484, 0.25, 0.5016, 0.3511, 0.5016, 0.3511, 0.5081, 0.25, 0.5081, 0.1489, 0.5016, 0.25, 0.5016, 0.25, 0.5081, 0.1489, 0.5081, 0.1489, 0.7419, 0.25, 0.7419, 0.25, 0.7484, 0.1489, 0.7484, 0.3511, 0.5016, 0.3691, 0.5016, 0.3691, 0.5081, 0.3511, 0.5081, 0.1309, 0.5016, 0.1489, 0.5016, 0.1489, 0.5081, 0.1309, 0.5081, 0.3511, 0.7419, 0.3691, 0.7419, 0.3691, 0.7484, 0.3511, 0.7484, 0.1309, 0.7419, 0.1489, 0.7419, 0.1489, 0.7484, 0.1309, 0.7484, 0.1489, 0.7419, 0.25, 0.7419, 0.25, 0.7419, 0.1489, 0.7419, 0.1309, 0.7419, 0.1489, 0.7419, 0.1489, 0.7419, 0.1309, 0.7419, 0.25, 0.5081, 0.1489, 0.5081, 0.1489, 0.5081, 0.25, 0.5081, 0.3511, 0.5081, 0.25, 0.5081, 0.25, 0.5081, 0.3511, 0.5081, 0.3691, 0.7419, 0.3691, 0.7484, 0.3691, 0.7484, 0.3691, 0.7419, 0.3691, 0.7484, 0.3511, 0.7484, 0.3511, 0.7484, 0.3691, 0.7484, 0.1489, 0.7484, 0.1309, 0.7484, 0.1309, 0.7484, 0.1489, 0.7484, 0.1309, 0.5016, 0.1309, 0.5016, 0.1309, 0.5016, 0.1309, 0.5016, 0.25, 0.7484, 0.1489, 0.7484, 0.1489, 0.7484, 0.25, 0.7484, 0.1489, 0.5016, 0.1309, 0.5016, 0.1309, 0.5016, 0.1489, 0.5016, 0.1309, 0.7484, 0.1309, 0.7419, 0.1309, 0.7419, 0.1309, 0.7484, 0.25, 0.5016, 0.3511, 0.5016, 0.3511, 0.5016, 0.25, 0.5016, 0.1309, 0.7484, 0.1309, 0.7419, 0.1309, 0.7419, 0.1309, 0.7484, 0.25, 0.7484, 0.1489, 0.7484, 0.1489, 0.7484, 0.25, 0.7484, 0.1489, 0.7484, 0.1309, 0.7484, 0.1309, 0.7484, 0.1489, 0.7484, 0.3691, 0.7484, 0.3511, 0.7484, 0.3511, 0.7484, 0.3691, 0.7484, 0.3691, 0.7419, 0.3691, 0.7484, 0.3691, 0.7484, 0.3691, 0.7419, 0.1309, 0.7419, 0.1489, 0.7419, 0.1489, 0.7419, 0.1309, 0.7419, 0.1489, 0.7419, 0.25, 0.7419, 0.25, 0.7419, 0.1489, 0.7419, 0.3511, 0.7484, 0.25, 0.7484, 0.25, 0.7484, 0.3511, 0.7484, 0.25, 0.7419, 0.3511, 0.7419, 0.3511, 0.7419, 0.25, 0.7419, 0.1309, 0.5016, 0.1309, 0.5016, 0.1309, 0.5016, 0.1309, 0.5016, 0.25, 0.5016, 0.3511, 0.5016, 0.3511, 0.5016, 0.25, 0.5016, 0.3511, 0.7419, 0.3511, 0.7419, 0.3511, 0.7419, 0.3511, 0.7419, 0.3511, 0.7419, 0.3511, 0.7419, 0.3511, 0.7419, 0.3511, 0.7419, 0.3511, 0.5081, 0.25, 0.5081, 0.25, 0.5081, 0.3511, 0.5081, 0.25, 0.5081, 0.1489, 0.5081, 0.1489, 0.5081, 0.25, 0.5081, 0.1489, 0.5081, 0.1489, 0.5081, 0.1489, 0.5081, 0.1489, 0.5081, 0.3691, 0.5016, 0.3691, 0.5081, 0.3691, 0.5081, 0.3691, 0.5016, 0.3691, 0.5081, 0.3511, 0.5081, 0.3511, 0.5081, 0.3691, 0.5081, 0.1309, 0.5016, 0.1309, 0.5081, 0.1309, 0.5081, 0.1309, 0.5016, 0.1489, 0.5016, 0.25, 0.5016, 0.25, 0.5016, 0.1489, 0.5016, 0.1309, 0.5081, 0.1309, 0.5016, 0.1309, 0.5016, 0.1309, 0.5081, 0.1309, 0.5081, 0.1309, 0.5016, 0.1309, 0.5016, 0.1309, 0.5081, 0.1309, 0.5016, 0.1309, 0.5016, 0.1309, 0.5016, 0.1309, 0.5016, 0.1309, 0.5081, 0.1309, 0.5081, 0.1309, 0.5081, 0.1309, 0.5081, 0.1489, 0.5081, 0.1309, 0.5081, 0.1309, 0.5081, 0.1489, 0.5081, 0.1309, 0.5081, 0.1489, 0.5081, 0.1489, 0.5081, 0.1309, 0.5081, 0.1489, 0.5081, 0.1309, 0.5081, 0.1309, 0.5081, 0.1489, 0.5081, 0.1309, 0.5081, 0.1309, 0.5081, 0.1309, 0.5081, 0.1309, 0.5081, 0.1309, 0.5253, 0.1489, 0.5253, 0.1489, 0.5415, 0.1309, 0.5415, 0.6309, 0.5253, 0.6489, 0.5253, 0.6489, 0.5415, 0.6309, 0.5415, 0.8511, 0.5253, 0.8691, 0.5253, 0.8691, 0.5415, 0.8511, 0.5415, 0.25, 0.5425, 0.1489, 0.5425, 0.1489, 0.5425, 0.25, 0.5425, 0.125, 0.5253, 0.1309, 0.5253, 0.1309, 0.5415, 0.125, 0.5415, 0.625, 0.5253, 0.6309, 0.5253, 0.6309, 0.5415, 0.625, 0.5415, 0.8691, 0.5253, 0.875, 0.5253, 0.875, 0.5415, 0.8691, 0.5415, 0.3691, 0.5253, 0.375, 0.5253, 0.375, 0.5415, 0.3691, 0.5415, 0.1489, 0.5253, 0.1489, 0.509, 0.1489, 0.509, 0.1489, 0.5253, 0.6489, 0.5253, 0.75, 0.5253, 0.75, 0.5415, 0.6489, 0.5415, 0.75, 0.5253, 0.8511, 0.5253, 0.8511, 0.5415, 0.75, 0.5415, 0.3691, 0.5425, 0.3511, 0.5425, 0.3511, 0.5425, 0.3691, 0.5425, 0.375, 0.5253, 0.625, 0.5253, 0.625, 0.5415, 0.375, 0.5415, 0.375, 0.125, 0.625, 0.125, 0.625, 0.2075, 0.375, 0.2075, 0.3691, 0.5425, 0.3511, 0.5425, 0.3511, 0.5425, 0.3691, 0.5425, 0.3511, 0.5425, 0.25, 0.5425, 0.25, 0.5425, 0.3511, 0.5425, 0.1489, 0.5081, 0.25, 0.5081, 0.25, 0.5081, 0.1489, 0.5081, 0.3511, 0.5081, 0.3691, 0.5081, 0.3691, 0.5081, 0.3511, 0.5081, 0.25, 0.5081, 0.3511, 0.5081, 0.3511, 0.5081, 0.25, 0.5081, 0.3511, 0.5425, 0.25, 0.5425, 0.25, 0.5425, 0.3511, 0.5425, 0.1489, 0.5081, 0.25, 0.5081, 0.25, 0.5081, 0.1489, 0.5081, 0.3691, 0.5253, 0.3691, 0.5415, 0.3691, 0.5415, 0.3691, 0.5253, 0.3511, 0.5425, 0.25, 0.5425, 0.25, 0.5425, 0.3511, 0.5425, 0.1489, 0.5081, 0.25, 0.5081, 0.25, 0.5081, 0.1489, 0.5081, 0.3691, 0.5253, 0.3691, 0.5415, 0.3691, 0.5415, 0.3691, 0.5253, 0.3511, 0.5081, 0.3691, 0.5081, 0.3691, 0.5081, 0.3511, 0.5081, 0.25, 0.5081, 0.3511, 0.5081, 0.3511, 0.5081, 0.25, 0.5081, 0.25, 0.5425, 0.1489, 0.5425, 0.1489, 0.5425, 0.25, 0.5425, 0.1489, 0.5253, 0.1489, 0.509, 0.1489, 0.509, 0.1489, 0.5253, 0.3691, 0.5415, 0.3691, 0.5253, 0.3691, 0.5253, 0.3691, 0.5415, 0.1489, 0.5253, 0.1489, 0.509, 0.1489, 0.509, 0.1489, 0.5253, 0.3691, 0.5081, 0.3691, 0.509, 0.3691, 0.509, 0.3691, 0.5081, 0.3691, 0.509, 0.3691, 0.5253, 0.3691, 0.5253, 0.3691, 0.509, 0.3691, 0.5425, 0.3511, 0.5425, 0.3511, 0.5425, 0.3691, 0.5425, 0.3511, 0.5081, 0.3691, 0.5081, 0.3691, 0.5081, 0.3511, 0.5081, 0.25, 0.5081, 0.3511, 0.5081, 0.3511, 0.5081, 0.25, 0.5081, 0.25, 0.5425, 0.1489, 0.5425, 0.1489, 0.5425, 0.25, 0.5425, 0.1489, 0.5253, 0.1489, 0.509, 0.1489, 0.509, 0.1489, 0.5253, 0.75, 0.125, 0.75, 0.25, 0.6667, 0.25, 0.6667, 0.125, 0.75, 0.375, 0.75, 0.5, 0.6667, 0.5, 0.6667, 0.375, 0.75, 0.625, 0.75, 0.75, 0.6667, 0.75, 0.6667, 0.625, 0.75, 0.875, 0.7083, 1.0, 0.6667, 0.875, 0.7083, 0.0, 0.75, 0.125, 0.6667, 0.125, 0.75, 0.25, 0.75, 0.375, 0.6667, 0.375, 0.6667, 0.25, 0.75, 0.5, 0.75, 0.625, 0.6667, 0.625, 0.6667, 0.5, 0.75, 0.75, 0.75, 0.875, 0.6667, 0.875, 0.6667, 0.75, 0.625, 0.0, 0.6667, 0.125, 0.5833, 0.125, 0.6667, 0.25, 0.6667, 0.375, 0.5833, 0.375, 0.5833, 0.25, 0.6667, 0.5, 0.6667, 0.625, 0.5833, 0.625, 0.5833, 0.5, 0.6667, 0.75, 0.6667, 0.875, 0.5833, 0.875, 0.5833, 0.75, 0.6667, 0.125, 0.6667, 0.25, 0.5833, 0.25, 0.5833, 0.125, 0.6667, 0.375, 0.6667, 0.5, 0.5833, 0.5, 0.5833, 0.375, 0.6667, 0.625, 0.6667, 0.75, 0.5833, 0.75, 0.5833, 0.625, 0.6667, 0.875, 0.625, 1.0, 0.5833, 0.875, 0.5833, 0.5, 0.5833, 0.625, 0.5, 0.625, 0.5, 0.5, 0.5833, 0.75, 0.5833, 0.875, 0.5, 0.875, 0.5, 0.75, 0.5833, 0.125, 0.5833, 0.25, 0.5, 0.25, 0.5, 0.125, 0.5833, 0.375, 0.5833, 0.5, 0.5, 0.5, 0.5, 0.375, 0.5833, 0.625, 0.5833, 0.75, 0.5, 0.75, 0.5, 0.625, 0.5833, 0.875, 0.5417, 1.0, 0.5, 0.875, 0.5417, 0.0, 0.5833, 0.125, 0.5, 0.125, 0.5833, 0.25, 0.5833, 0.375, 0.5, 0.375, 0.5, 0.25, 0.5, 0.125, 0.5, 0.25, 0.4167, 0.25, 0.4167, 0.125, 0.5, 0.375, 0.5, 0.5, 0.4167, 0.5, 0.4167, 0.375, 0.5, 0.625, 0.5, 0.75, 0.4167, 0.75, 0.4167, 0.625, 0.5, 0.875, 0.4583, 1.0, 0.4167, 0.875, 0.4583, 0.0, 0.5, 0.125, 0.4167, 0.125, 0.5, 0.25, 0.5, 0.375, 0.4167, 0.375, 0.4167, 0.25, 0.5, 0.5, 0.5, 0.625, 0.4167, 0.625, 0.4167, 0.5, 0.5, 0.75, 0.5, 0.875, 0.4167, 0.875, 0.4167, 0.75, 0.4167, 0.625, 0.4167, 0.75, 0.3333, 0.75, 0.3333, 0.625, 0.4167, 0.875, 0.375, 1.0, 0.3333, 0.875, 0.375, 0.0, 0.4167, 0.125, 0.3333, 0.125, 0.4167, 0.25, 0.4167, 0.375, 0.3333, 0.375, 0.3333, 0.25, 0.4167, 0.5, 0.4167, 0.625, 0.3333, 0.625, 0.3333, 0.5, 0.4167, 0.75, 0.4167, 0.875, 0.3333, 0.875, 0.3333, 0.75, 0.4167, 0.125, 0.4167, 0.25, 0.3333, 0.25, 0.3333, 0.125, 0.4167, 0.375, 0.4167, 0.5, 0.3333, 0.5, 0.3333, 0.375, 0.2917, 0.0, 0.3333, 0.125, 0.25, 0.125, 0.3333, 0.25, 0.3333, 0.375, 0.25, 0.375, 0.25, 0.25, 0.3333, 0.5, 0.3333, 0.625, 0.25, 0.625, 0.25, 0.5, 0.3333, 0.75, 0.3333, 0.875, 0.25, 0.875, 0.25, 0.75, 0.3333, 0.125, 0.3333, 0.25, 0.25, 0.25, 0.25, 0.125, 0.3333, 0.375, 0.3333, 0.5, 0.25, 0.5, 0.25, 0.375, 0.3333, 0.625, 0.3333, 0.75, 0.25, 0.75, 0.25, 0.625, 0.3333, 0.875, 0.2917, 1.0, 0.25, 0.875, 0.25, 0.75, 0.25, 0.875, 0.1667, 0.875, 0.1667, 0.75, 0.25, 0.125, 0.25, 0.25, 0.1667, 0.25, 0.1667, 0.125, 0.25, 0.375, 0.25, 0.5, 0.1667, 0.5, 0.1667, 0.375, 0.25, 0.625, 0.25, 0.75, 0.1667, 0.75, 0.1667, 0.625, 0.25, 0.875, 0.2083, 1.0, 0.1667, 0.875, 0.2083, 0.0, 0.25, 0.125, 0.1667, 0.125, 0.25, 0.25, 0.25, 0.375, 0.1667, 0.375, 0.1667, 0.25, 0.25, 0.5, 0.25, 0.625, 0.1667, 0.625, 0.1667, 0.5, 0.1667, 0.125, 0.1667, 0.25, 0.08333, 0.25, 0.08333, 0.125, 0.1667, 0.375, 0.1667, 0.5, 0.08333, 0.5, 0.08333, 0.375, 0.1667, 0.625, 0.1667, 0.75, 0.08333, 0.75, 0.08333, 0.625, 0.1667, 0.875, 0.125, 1.0, 0.08333, 0.875, 0.125, 0.0, 0.1667, 0.125, 0.08333, 0.125, 0.1667, 0.25, 0.1667, 0.375, 0.08333, 0.375, 0.08333, 0.25, 0.1667, 0.5, 0.1667, 0.625, 0.08333, 0.625, 0.08333, 0.5, 0.1667, 0.75, 0.1667, 0.875, 0.08333, 0.875, 0.08333, 0.75, 0.08333, 0.875, 0.04167, 1.0, 2.98e-08, 0.875, 0.04167, 0.0, 0.08333, 0.125, 2.98e-08, 0.125, 0.08333, 0.25, 0.08333, 0.375, 2.98e-08, 0.375, 0.0, 0.25, 0.08333, 0.5, 0.08333, 0.625, 2.98e-08, 0.625, 0.0, 0.5, 0.08333, 0.75, 0.08333, 0.875, 2.98e-08, 0.875, 0.0, 0.75, 0.08333, 0.125, 0.08333, 0.25, 0.0, 0.25, 2.98e-08, 0.125, 0.08333, 0.375, 0.08333, 0.5, 0.0, 0.5, 2.98e-08, 0.375, 0.08333, 0.625, 0.08333, 0.75, 0.0, 0.75, 2.98e-08, 0.625, 1.0, 0.25, 1.0, 0.375, 0.9167, 0.375, 0.9167, 0.25, 1.0, 0.5, 1.0, 0.625, 0.9167, 0.625, 0.9167, 0.5, 1.0, 0.75, 1.0, 0.875, 0.9167, 0.875, 0.9167, 0.75, 1.0, 0.125, 1.0, 0.25, 0.9167, 0.25, 0.9167, 0.125, 1.0, 0.375, 1.0, 0.5, 0.9167, 0.5, 0.9167, 0.375, 1.0, 0.625, 1.0, 0.75, 0.9167, 0.75, 0.9167, 0.625, 1.0, 0.875, 0.9583, 1.0, 0.9167, 0.875, 0.9583, 0.0, 1.0, 0.125, 0.9167, 0.125, 0.9167, 0.125, 0.9167, 0.25, 0.8333, 0.25, 0.8333, 0.125, 0.9167, 0.375, 0.9167, 0.5, 0.8333, 0.5, 0.8333, 0.375, 0.9167, 0.625, 0.9167, 0.75, 0.8333, 0.75, 0.8333, 0.625, 0.9167, 0.875, 0.875, 1.0, 0.8333, 0.875, 0.875, 0.0, 0.9167, 0.125, 0.8333, 0.125, 0.9167, 0.25, 0.9167, 0.375, 0.8333, 0.375, 0.8333, 0.25, 0.9167, 0.5, 0.9167, 0.625, 0.8333, 0.625, 0.8333, 0.5, 0.9167, 0.75, 0.9167, 0.875, 0.8333, 0.875, 0.8333, 0.75, 0.8333, 0.375, 0.8333, 0.5, 0.75, 0.5, 0.75, 0.375, 0.8333, 0.625, 0.8333, 0.75, 0.75, 0.75, 0.75, 0.625, 0.8333, 0.875, 0.7917, 1.0, 0.75, 0.875, 0.7917, 0.0, 0.8333, 0.125, 0.75, 0.125, 0.8333, 0.25, 0.8333, 0.375, 0.75, 0.375, 0.75, 0.25, 0.8333, 0.5, 0.8333, 0.625, 0.75, 0.625, 0.75, 0.5, 0.8333, 0.75, 0.8333, 0.875, 0.75, 0.875, 0.75, 0.75, 0.8333, 0.125, 0.8333, 0.25, 0.75, 0.25, 0.75, 0.125, 0.75, 0.125, 0.75, 0.25, 0.6667, 0.25, 0.6667, 0.125, 0.75, 0.375, 0.75, 0.5, 0.6667, 0.5, 0.6667, 0.375, 0.75, 0.625, 0.75, 0.75, 0.6667, 0.75, 0.6667, 0.625, 0.75, 0.875, 0.7083, 1.0, 0.6667, 0.875, 0.7083, 0.0, 0.75, 0.125, 0.6667, 0.125, 0.75, 0.25, 0.75, 0.375, 0.6667, 0.375, 0.6667, 0.25, 0.75, 0.5, 0.75, 0.625, 0.6667, 0.625, 0.6667, 0.5, 0.75, 0.75, 0.75, 0.875, 0.6667, 0.875, 0.6667, 0.75, 0.625, 0.0, 0.6667, 0.125, 0.5833, 0.125, 0.6667, 0.25, 0.6667, 0.375, 0.5833, 0.375, 0.5833, 0.25, 0.6667, 0.5, 0.6667, 0.625, 0.5833, 0.625, 0.5833, 0.5, 0.6667, 0.75, 0.6667, 0.875, 0.5833, 0.875, 0.5833, 0.75, 0.6667, 0.125, 0.6667, 0.25, 0.5833, 0.25, 0.5833, 0.125, 0.6667, 0.375, 0.6667, 0.5, 0.5833, 0.5, 0.5833, 0.375, 0.6667, 0.625, 0.6667, 0.75, 0.5833, 0.75, 0.5833, 0.625, 0.6667, 0.875, 0.625, 1.0, 0.5833, 0.875, 0.5833, 0.5, 0.5833, 0.625, 0.5, 0.625, 0.5, 0.5, 0.5833, 0.75, 0.5833, 0.875, 0.5, 0.875, 0.5, 0.75, 0.5833, 0.125, 0.5833, 0.25, 0.5, 0.25, 0.5, 0.125, 0.5833, 0.375, 0.5833, 0.5, 0.5, 0.5, 0.5, 0.375, 0.5833, 0.625, 0.5833, 0.75, 0.5, 0.75, 0.5, 0.625, 0.5833, 0.875, 0.5417, 1.0, 0.5, 0.875, 0.5417, 0.0, 0.5833, 0.125, 0.5, 0.125, 0.5833, 0.25, 0.5833, 0.375, 0.5, 0.375, 0.5, 0.25, 0.5, 0.125, 0.5, 0.25, 0.4167, 0.25, 0.4167, 0.125, 0.5, 0.375, 0.5, 0.5, 0.4167, 0.5, 0.4167, 0.375, 0.5, 0.625, 0.5, 0.75, 0.4167, 0.75, 0.4167, 0.625, 0.5, 0.875, 0.4583, 1.0, 0.4167, 0.875, 0.4583, 0.0, 0.5, 0.125, 0.4167, 0.125, 0.5, 0.25, 0.5, 0.375, 0.4167, 0.375, 0.4167, 0.25, 0.5, 0.5, 0.5, 0.625, 0.4167, 0.625, 0.4167, 0.5, 0.5, 0.75, 0.5, 0.875, 0.4167, 0.875, 0.4167, 0.75, 0.4167, 0.625, 0.4167, 0.75, 0.3333, 0.75, 0.3333, 0.625, 0.4167, 0.875, 0.375, 1.0, 0.3333, 0.875, 0.375, 0.0, 0.4167, 0.125, 0.3333, 0.125, 0.4167, 0.25, 0.4167, 0.375, 0.3333, 0.375, 0.3333, 0.25, 0.4167, 0.5, 0.4167, 0.625, 0.3333, 0.625, 0.3333, 0.5, 0.4167, 0.75, 0.4167, 0.875, 0.3333, 0.875, 0.3333, 0.75, 0.4167, 0.125, 0.4167, 0.25, 0.3333, 0.25, 0.3333, 0.125, 0.4167, 0.375, 0.4167, 0.5, 0.3333, 0.5, 0.3333, 0.375, 0.2917, 0.0, 0.3333, 0.125, 0.25, 0.125, 0.3333, 0.25, 0.3333, 0.375, 0.25, 0.375, 0.25, 0.25, 0.3333, 0.5, 0.3333, 0.625, 0.25, 0.625, 0.25, 0.5, 0.3333, 0.75, 0.3333, 0.875, 0.25, 0.875, 0.25, 0.75, 0.3333, 0.125, 0.3333, 0.25, 0.25, 0.25, 0.25, 0.125, 0.3333, 0.375, 0.3333, 0.5, 0.25, 0.5, 0.25, 0.375, 0.3333, 0.625, 0.3333, 0.75, 0.25, 0.75, 0.25, 0.625, 0.3333, 0.875, 0.2917, 1.0, 0.25, 0.875, 0.25, 0.75, 0.25, 0.875, 0.1667, 0.875, 0.1667, 0.75, 0.25, 0.125, 0.25, 0.25, 0.1667, 0.25, 0.1667, 0.125, 0.25, 0.375, 0.25, 0.5, 0.1667, 0.5, 0.1667, 0.375, 0.25, 0.625, 0.25, 0.75, 0.1667, 0.75, 0.1667, 0.625, 0.25, 0.875, 0.2083, 1.0, 0.1667, 0.875, 0.2083, 0.0, 0.25, 0.125, 0.1667, 0.125, 0.25, 0.25, 0.25, 0.375, 0.1667, 0.375, 0.1667, 0.25, 0.25, 0.5, 0.25, 0.625, 0.1667, 0.625, 0.1667, 0.5, 0.1667, 0.125, 0.1667, 0.25, 0.08333, 0.25, 0.08333, 0.125, 0.1667, 0.375, 0.1667, 0.5, 0.08333, 0.5, 0.08333, 0.375, 0.1667, 0.625, 0.1667, 0.75, 0.08333, 0.75, 0.08333, 0.625, 0.1667, 0.875, 0.125, 1.0, 0.08333, 0.875, 0.125, 0.0, 0.1667, 0.125, 0.08333, 0.125, 0.1667, 0.25, 0.1667, 0.375, 0.08333, 0.375, 0.08333, 0.25, 0.1667, 0.5, 0.1667, 0.625, 0.08333, 0.625, 0.08333, 0.5, 0.1667, 0.75, 0.1667, 0.875, 0.08333, 0.875, 0.08333, 0.75, 0.08333, 0.875, 0.04167, 1.0, 2.98e-08, 0.875, 0.04167, 0.0, 0.08333, 0.125, 2.98e-08, 0.125, 0.08333, 0.25, 0.08333, 0.375, 2.98e-08, 0.375, 0.0, 0.25, 0.08333, 0.5, 0.08333, 0.625, 2.98e-08, 0.625, 0.0, 0.5, 0.08333, 0.75, 0.08333, 0.875, 2.98e-08, 0.875, 0.0, 0.75, 0.08333, 0.125, 0.08333, 0.25, 0.0, 0.25, 2.98e-08, 0.125, 0.08333, 0.375, 0.08333, 0.5, 0.0, 0.5, 2.98e-08, 0.375, 0.08333, 0.625, 0.08333, 0.75, 0.0, 0.75, 2.98e-08, 0.625, 1.0, 0.25, 1.0, 0.375, 0.9167, 0.375, 0.9167, 0.25, 1.0, 0.5, 1.0, 0.625, 0.9167, 0.625, 0.9167, 0.5, 1.0, 0.75, 1.0, 0.875, 0.9167, 0.875, 0.9167, 0.75, 1.0, 0.125, 1.0, 0.25, 0.9167, 0.25, 0.9167, 0.125, 1.0, 0.375, 1.0, 0.5, 0.9167, 0.5, 0.9167, 0.375, 1.0, 0.625, 1.0, 0.75, 0.9167, 0.75, 0.9167, 0.625, 1.0, 0.875, 0.9583, 1.0, 0.9167, 0.875, 0.9583, 0.0, 1.0, 0.125, 0.9167, 0.125, 0.9167, 0.125, 0.9167, 0.25, 0.8333, 0.25, 0.8333, 0.125, 0.9167, 0.375, 0.9167, 0.5, 0.8333, 0.5, 0.8333, 0.375, 0.9167, 0.625, 0.9167, 0.75, 0.8333, 0.75, 0.8333, 0.625, 0.9167, 0.875, 0.875, 1.0, 0.8333, 0.875, 0.875, 0.0, 0.9167, 0.125, 0.8333, 0.125, 0.9167, 0.25, 0.9167, 0.375, 0.8333, 0.375, 0.8333, 0.25, 0.9167, 0.5, 0.9167, 0.625, 0.8333, 0.625, 0.8333, 0.5, 0.9167, 0.75, 0.9167, 0.875, 0.8333, 0.875, 0.8333, 0.75, 0.8333, 0.375, 0.8333, 0.5, 0.75, 0.5, 0.75, 0.375, 0.8333, 0.625, 0.8333, 0.75, 0.75, 0.75, 0.75, 0.625, 0.8333, 0.875, 0.7917, 1.0, 0.75, 0.875, 0.7917, 0.0, 0.8333, 0.125, 0.75, 0.125, 0.8333, 0.25, 0.8333, 0.375, 0.75, 0.375, 0.75, 0.25, 0.8333, 0.5, 0.8333, 0.625, 0.75, 0.625, 0.75, 0.5, 0.8333, 0.75, 0.8333, 0.875, 0.75, 0.875, 0.75, 0.75, 0.8333, 0.125, 0.8333, 0.25, 0.75, 0.25, 0.75, 0.125, 0.1489, 0.5415, 0.1489, 0.5253, 0.1489, 0.5253, 0.1489, 0.5415, 0.3511, 0.5425, 0.25, 0.5425, 0.25, 0.5425, 0.3511, 0.5425, 0.25, 0.5081, 0.3511, 0.5081, 0.3511, 0.5081, 0.25, 0.5081, 0.25, 0.5425, 0.1489, 0.5425, 0.1489, 0.5425, 0.25, 0.5425, 0.3691, 0.5415, 0.3691, 0.5415, 0.3691, 0.5415, 0.3691, 0.5415, 0.1489, 0.5415, 0.1489, 0.5253, 0.1489, 0.5253, 0.1489, 0.5415, 0.3691, 0.509, 0.3691, 0.5253, 0.3691, 0.5253, 0.3691, 0.509, 0.3691, 0.509, 0.3691, 0.5253, 0.3691, 0.5253, 0.3691, 0.509, 0.375, 0.509, 0.625, 0.509, 0.625, 0.5253, 0.375, 0.5253, 0.75, 0.509, 0.8511, 0.509, 0.8511, 0.5253, 0.75, 0.5253, 0.6489, 0.509, 0.75, 0.509, 0.75, 0.5253, 0.6489, 0.5253, 0.1489, 0.5415, 0.1489, 0.5253, 0.1489, 0.5253, 0.1489, 0.5415, 0.3691, 0.509, 0.375, 0.509, 0.375, 0.5253, 0.3691, 0.5253, 0.8691, 0.509, 0.875, 0.509, 0.875, 0.5253, 0.8691, 0.5253, 0.625, 0.509, 0.6309, 0.509, 0.6309, 0.5253, 0.625, 0.5253, 0.125, 0.509, 0.1309, 0.509, 0.1309, 0.5253, 0.125, 0.5253, 0.8511, 0.509, 0.8691, 0.509, 0.8691, 0.5253, 0.8511, 0.5253, 0.6309, 0.509, 0.6489, 0.509, 0.6489, 0.5253, 0.6309, 0.5253, 0.1309, 0.509, 0.1489, 0.509, 0.1489, 0.5253, 0.1309, 0.5253, 0.375, 0.2085, 0.625, 0.2085, 0.625, 0.2247, 0.375, 0.2247, 0.1489, 0.5425, 0.1489, 0.5415, 0.1489, 0.5415, 0.1489, 0.5425, 0.1489, 0.509, 0.1489, 0.5081, 0.1489, 0.5081, 0.1489, 0.509, 0.1489, 0.5425, 0.1489, 0.5415, 0.1489, 0.5415, 0.1489, 0.5425, 0.1489, 0.5081, 0.25, 0.5081, 0.25, 0.5081, 0.1489, 0.5081, 0.3691, 0.5253, 0.3691, 0.5415, 0.3691, 0.5415, 0.3691, 0.5253, 0.3691, 0.5425, 0.3511, 0.5425, 0.3511, 0.5425, 0.3691, 0.5425, 0.1489, 0.5415, 0.1489, 0.5253, 0.1489, 0.5253, 0.1489, 0.5415, 0.1489, 0.509, 0.1489, 0.5081, 0.1489, 0.5081, 0.1489, 0.509, 0.3691, 0.5081, 0.3691, 0.509, 0.3691, 0.509, 0.3691, 0.5081, 0.1489, 0.5425, 0.1489, 0.5415, 0.1489, 0.5415, 0.1489, 0.5425, 0.3691, 0.5081, 0.3691, 0.509, 0.3691, 0.509, 0.3691, 0.5081, 0.3691, 0.5415, 0.3691, 0.5425, 0.3691, 0.5425, 0.3691, 0.5415, 0.3691, 0.5081, 0.3691, 0.509, 0.3691, 0.509, 0.3691, 0.5081, 0.3691, 0.5415, 0.3691, 0.5425, 0.3691, 0.5425, 0.3691, 0.5415, 0.1489, 0.5425, 0.1489, 0.5415, 0.1489, 0.5415, 0.1489, 0.5425, 0.1489, 0.509, 0.1489, 0.5081, 0.1489, 0.5081, 0.1489, 0.509, 0.3691, 0.5081, 0.375, 0.5081, 0.375, 0.509, 0.3691, 0.509, 0.3691, 0.5415, 0.3691, 0.5425, 0.3691, 0.5425, 0.3691, 0.5415, 0.375, 0.5415, 0.625, 0.5415, 0.625, 0.5425, 0.375, 0.5425, 0.625, 0.5081, 0.6309, 0.5081, 0.6309, 0.509, 0.625, 0.509, 0.375, 0.5081, 0.625, 0.5081, 0.625, 0.509, 0.375, 0.509, 0.3691, 0.5415, 0.375, 0.5415, 0.375, 0.5425, 0.3691, 0.5425, 0.8511, 0.5081, 0.8691, 0.5081, 0.8691, 0.509, 0.8511, 0.509, 0.75, 0.5415, 0.8511, 0.5415, 0.8511, 0.5425, 0.75, 0.5425, 0.6489, 0.5415, 0.75, 0.5415, 0.75, 0.5425, 0.6489, 0.5425, 0.75, 0.5081, 0.8511, 0.5081, 0.8511, 0.509, 0.75, 0.509, 0.6309, 0.5415, 0.6489, 0.5415, 0.6489, 0.5425, 0.6309, 0.5425, 0.6489, 0.5081, 0.75, 0.5081, 0.75, 0.509, 0.6489, 0.509, 0.1309, 0.5415, 0.1489, 0.5415, 0.1489, 0.5425, 0.1309, 0.5425, 0.1489, 0.509, 0.1489, 0.5081, 0.1489, 0.5081, 0.1489, 0.509, 0.375, 0.241, 0.625, 0.241, 0.625, 0.2419, 0.375, 0.2419, 0.8691, 0.5415, 0.875, 0.5415, 0.875, 0.5425, 0.8691, 0.5425, 0.8691, 0.5081, 0.875, 0.5081, 0.875, 0.509, 0.8691, 0.509, 0.8511, 0.5415, 0.8691, 0.5415, 0.8691, 0.5425, 0.8511, 0.5425, 0.625, 0.5415, 0.6309, 0.5415, 0.6309, 0.5425, 0.625, 0.5425, 0.6309, 0.5081, 0.6489, 0.5081, 0.6489, 0.509, 0.6309, 0.509, 0.125, 0.5415, 0.1309, 0.5415, 0.1309, 0.5425, 0.125, 0.5425, 0.1309, 0.5081, 0.1489, 0.5081, 0.1489, 0.509, 0.1309, 0.509, 0.375, 0.2075, 0.625, 0.2075, 0.625, 0.2085, 0.375, 0.2085, 0.125, 0.5081, 0.1309, 0.5081, 0.1309, 0.509, 0.125, 0.509, 0.3691, 0.5253, 0.3691, 0.509, 0.3691, 0.509, 0.3691, 0.5253, 0.3691, 0.5415, 0.3691, 0.5253, 0.3691, 0.5253, 0.3691, 0.5415, 0.3691, 0.509, 0.3691, 0.5253, 0.3691, 0.5253, 0.3691, 0.509, 0.3691, 0.5253, 0.3691, 0.5415, 0.3691, 0.5415, 0.3691, 0.5253, 0.3691, 0.5253, 0.3691, 0.509, 0.3691, 0.509, 0.3691, 0.5253, 0.3691, 0.509, 0.3691, 0.509, 0.3691, 0.509, 0.3691, 0.509, 0.3511, 0.7419, 0.3691, 0.7419, 0.3691, 0.7419, 0.3511, 0.7419, 0.1309, 0.5016, 0.1489, 0.5016, 0.1489, 0.5016, 0.1309, 0.5016, 0.3511, 0.5016, 0.3691, 0.5016, 0.3691, 0.5016, 0.3511, 0.5016, 0.3511, 0.7419, 0.3691, 0.7419, 0.3691, 0.7419, 0.3511, 0.7419, 0.3511, 0.5016, 0.3691, 0.5016, 0.3691, 0.5016, 0.3511, 0.5016, 0.1309, 0.5016, 0.1489, 0.5016, 0.1489, 0.5016, 0.1309, 0.5016, 0.1309, 0.5016, 0.1489, 0.5016, 0.1489, 0.5016, 0.1309, 0.5016, 0.3691, 0.5016, 0.3511, 0.5016, 0.3511, 0.5016, 0.3691, 0.5016, 0.1489, 0.5016, 0.1489, 0.5016, 0.1489, 0.5016, 0.1489, 0.5016, 0.3691, 0.7419, 0.3691, 0.7419, 0.3691, 0.7419, 0.3691, 0.7419, 0.3691, 0.5016, 0.3691, 0.5016, 0.3691, 0.5016, 0.3691, 0.5016, 0.3511, 0.5016, 0.3691, 0.5016, 0.3691, 0.5016, 0.3511, 0.5016, 0.3691, 0.5016, 0.3691, 0.5016, 0.3691, 0.5016, 0.3691, 0.5016, 0.3511, 0.5016, 0.3511, 0.5016, 0.3511, 0.5016, 0.3511, 0.5016, 0.3511, 0.5016, 0.3511, 0.5016, 0.3511, 0.5016, 0.3511, 0.5016, 0.1489, 0.5016, 0.1489, 0.5016, 0.1489, 0.5016, 0.1489, 0.5016, 0.3691, 0.7419, 0.3511, 0.7419, 0.3511, 0.7419, 0.3691, 0.7419, 0.3511, 0.7419, 0.3691, 0.7419, 0.3691, 0.7419, 0.3511, 0.7419, 0.1489, 0.5253, 0.1489, 0.509, 0.1489, 0.509, 0.1489, 0.5253, 0.1489, 0.509, 0.1489, 0.5081, 0.1489, 0.5081, 0.1489, 0.509, 0.3511, 0.5081, 0.3691, 0.5081, 0.3691, 0.5081, 0.3511, 0.5081, 0.3691, 0.5253, 0.3691, 0.5415, 0.3691, 0.5415, 0.3691, 0.5253, 0.1489, 0.5425, 0.1489, 0.5415, 0.1489, 0.5415, 0.1489, 0.5425, 0.3691, 0.5253, 0.3691, 0.509, 0.3691, 0.509, 0.3691, 0.5253, 0.3691, 0.5415, 0.3691, 0.5425, 0.3691, 0.5425, 0.3691, 0.5415, 0.3511, 0.5425, 0.25, 0.5425, 0.25, 0.5425, 0.3511, 0.5425, 0.25, 0.5081, 0.3511, 0.5081, 0.3511, 0.5081, 0.25, 0.5081, 0.3691, 0.5081, 0.3691, 0.509, 0.3691, 0.509, 0.3691, 0.5081, 0.25, 0.5425, 0.1489, 0.5425, 0.1489, 0.5425, 0.25, 0.5425, 0.1489, 0.5081, 0.25, 0.5081, 0.25, 0.5081, 0.1489, 0.5081, 0.3511, 0.5081, 0.3691, 0.5081, 0.3691, 0.5081, 0.3511, 0.5081, 0.3691, 0.5415, 0.3691, 0.5425, 0.3691, 0.5425, 0.3691, 0.5415, 0.3691, 0.5425, 0.3511, 0.5425, 0.3511, 0.5425, 0.3691, 0.5425, 0.1489, 0.5081, 0.25, 0.5081, 0.25, 0.5081, 0.1489, 0.5081, 0.1489, 0.5415, 0.1489, 0.5253, 0.1489, 0.5253, 0.1489, 0.5415, 0.1489, 0.5253, 0.1489, 0.509, 0.1489, 0.509, 0.1489, 0.5253, 0.1489, 0.509, 0.1489, 0.5081, 0.1489, 0.5081, 0.1489, 0.509, 0.3511, 0.5081, 0.3691, 0.5081, 0.3691, 0.5081, 0.3511, 0.5081, 0.25, 0.5081, 0.3511, 0.5081, 0.3511, 0.5081, 0.25, 0.5081, 0.3691, 0.5253, 0.3691, 0.5415, 0.3691, 0.5415, 0.3691, 0.5253, 0.1489, 0.5425, 0.1489, 0.5415, 0.1489, 0.5415, 0.1489, 0.5425, 0.3691, 0.509, 0.3691, 0.5253, 0.3691, 0.5253, 0.3691, 0.509, 0.3691, 0.5415, 0.3691, 0.5425, 0.3691, 0.5425, 0.3691, 0.5415, 0.3511, 0.5425, 0.25, 0.5425, 0.25, 0.5425, 0.3511, 0.5425, 0.1489, 0.5415, 0.1489, 0.5253, 0.1489, 0.5253, 0.1489, 0.5415, 0.3691, 0.5425, 0.3511, 0.5425, 0.3511, 0.5425, 0.3691, 0.5425, 0.3511, 0.5253, 0.3691, 0.5253, 0.3691, 0.5415, 0.3511, 0.5415, 0.1489, 0.5253, 0.25, 0.5253, 0.25, 0.5415, 0.1489, 0.5415, 0.25, 0.5253, 0.3511, 0.5253, 0.3511, 0.5415, 0.25, 0.5415, 0.25, 0.509, 0.3511, 0.509, 0.3511, 0.5253, 0.25, 0.5253, 0.1489, 0.509, 0.25, 0.509, 0.25, 0.5253, 0.1489, 0.5253, 0.3511, 0.509, 0.3691, 0.509, 0.3691, 0.5253, 0.3511, 0.5253, 0.1489, 0.5081, 0.25, 0.5081, 0.25, 0.509, 0.1489, 0.509, 0.3511, 0.5081, 0.3691, 0.5081, 0.3691, 0.509, 0.3511, 0.509, 0.25, 0.5415, 0.3511, 0.5415, 0.3511, 0.5425, 0.25, 0.5425, 0.1489, 0.5415, 0.25, 0.5415, 0.25, 0.5425, 0.1489, 0.5425, 0.25, 0.5081, 0.3511, 0.5081, 0.3511, 0.509, 0.25, 0.509, 0.3511, 0.5415, 0.3691, 0.5415, 0.3691, 0.5425, 0.3511, 0.5425, 0.25, 0.5425, 0.1489, 0.5425, 0.1489, 0.5425, 0.25, 0.5425, 0.3691, 0.5081, 0.3691, 0.509, 0.3691, 0.509, 0.3691, 0.5081, 0.3691, 0.5253, 0.3691, 0.5415, 0.3691, 0.5415, 0.3691, 0.5253, 0.3691, 0.509, 0.3691, 0.5253, 0.3691, 0.5253, 0.3691, 0.509, 0.3691, 0.5415, 0.3691, 0.5415, 0.3691, 0.5415, 0.3691, 0.5415, 0.3691, 0.509, 0.3691, 0.509, 0.3691, 0.509, 0.3691, 0.509, 0.3691, 0.509, 0.3691, 0.5253, 0.3691, 0.5253, 0.3691, 0.509, 0.3691, 0.5415, 0.3691, 0.5253, 0.3691, 0.5253, 0.3691, 0.5415, 0.3691, 0.509, 0.3691, 0.5253, 0.3691, 0.5253, 0.3691, 0.509, 0.3691, 0.5253, 0.3691, 0.5415, 0.3691, 0.5415, 0.3691, 0.5253, 0.3691, 0.509, 0.3691, 0.509, 0.3691, 0.509, 0.3691, 0.509, 0.3691, 0.5253, 0.3691, 0.5415, 0.3691, 0.5415, 0.3691, 0.5253, 0.3691, 0.509, 0.3691, 0.5253, 0.3691, 0.5253, 0.3691, 0.509, 0.3691, 0.5415, 0.3691, 0.5415, 0.3691, 0.5415, 0.3691, 0.5415, 0.3691, 0.5253, 0.3691, 0.5415, 0.3691, 0.5415, 0.3691, 0.5253, 0.3691, 0.509, 0.3691, 0.5253, 0.3691, 0.5253, 0.3691, 0.509, 0.3691, 0.5415, 0.3691, 0.5415, 0.3691, 0.5415, 0.3691, 0.5415, 0.3691, 0.5415, 0.3691, 0.5253, 0.3691, 0.5253, 0.3691, 0.5415, 0.3691, 0.5253, 0.3691, 0.509, 0.3691, 0.509, 0.3691, 0.5253, 0.3691, 0.509, 0.3691, 0.509, 0.3691, 0.509, 0.3691, 0.509])
me_cube.materials.append(mat_material)
me_cube.use_mirror_vertex_groups = False
me_cube.update()

# ---- objects
ob_cube = bpy.data.objects.new('Cube', me_cube)
ob_light = bpy.data.objects.new('Light', light_light)
ob_camera = bpy.data.objects.new('Camera', cam_camera)

# ---- transforms, parenting, visibility, modifiers, constraints
ob_cube.location = (0.0, 0.0, 2.108)
ob_cube.lock_rotations_4d = False
ob_cube.empty_display_type = 'ARROWS'
ob_cube.lineart.crease_threshold = 0.0
ob_light.location = (4.076, 1.005, 5.904)
ob_light.rotation_euler = (0.6503, 0.05522, 1.866)
ob_light.lock_rotations_4d = False
ob_light.empty_display_type = 'ARROWS'
ob_light.color = (0.0, 0.0, 0.0, 0.0)
ob_light.lineart.crease_threshold = 0.0
ob_camera.location = (7.359, -6.926, 4.958)
ob_camera.rotation_euler = (1.109, 0.0, 0.8149)
ob_camera.lock_rotations_4d = False
ob_camera.empty_display_type = 'ARROWS'
ob_camera.color = (0.0, 0.0, 0.0, 0.0)
ob_camera.display_type = 'WIRE'
ob_camera.lineart.crease_threshold = 0.0

# ---- collection membership
col_collection.objects.link(ob_cube)
col_collection.objects.link(ob_light)
col_collection.objects.link(ob_camera)

# ---- scene / render settings (as saved in the file)
scene.camera = ob_camera
scene.frame_start = 1; scene.frame_end = 250; scene.frame_set(1)
scene.render.engine = 'BLENDER_EEVEE_NEXT'
bpy.context.view_layer.update()
